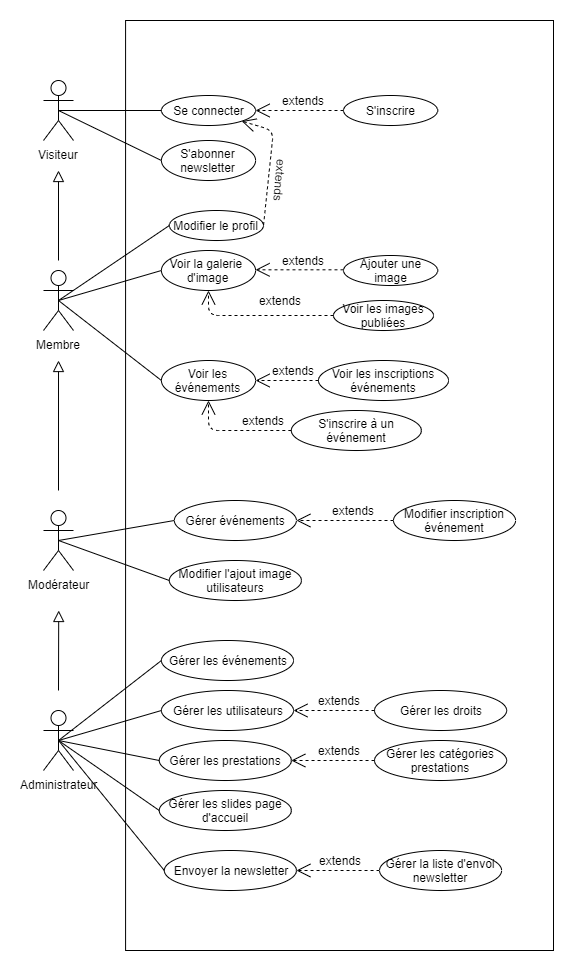

The diagram above was exported from draw.io. Its source (the exported page's mxGraphModel, read from the mxfile embedded in the PNG):
<mxGraphModel dx="1236" dy="621" grid="1" gridSize="10" guides="1" tooltips="1" connect="1" arrows="1" fold="1" page="1" pageScale="1" pageWidth="827" pageHeight="1169" math="0" shadow="0">
  <root>
    <mxCell id="0" />
    <mxCell id="1" parent="0" />
    <mxCell id="ojB8u_n5zXgxZFzfZ7V_-6" value="Modérateur" style="shape=umlActor;verticalLabelPosition=bottom;labelBackgroundColor=#ffffff;verticalAlign=top;html=1;outlineConnect=0;" parent="1" vertex="1">
      <mxGeometry x="100" y="660" width="30" height="60" as="geometry" />
    </mxCell>
    <mxCell id="ojB8u_n5zXgxZFzfZ7V_-18" value="Administrateur" style="shape=umlActor;verticalLabelPosition=bottom;labelBackgroundColor=#ffffff;verticalAlign=top;html=1;outlineConnect=0;" parent="1" vertex="1">
      <mxGeometry x="100" y="860" width="30" height="60" as="geometry" />
    </mxCell>
    <mxCell id="FLwlsprIiwjIkoELsXkJ-1" value="Visiteur" style="shape=umlActor;verticalLabelPosition=bottom;labelBackgroundColor=#ffffff;verticalAlign=top;html=1;outlineConnect=0;" parent="1" vertex="1">
      <mxGeometry x="99.99999999999999" y="230" width="30" height="60" as="geometry" />
    </mxCell>
    <mxCell id="FLwlsprIiwjIkoELsXkJ-29" value="Extends" style="endArrow=block;endSize=9;endFill=0;strokeColor=#000000;html=1;labelBackgroundColor=#ffffff;noLabel=1;fontColor=none;" parent="1" edge="1">
      <mxGeometry width="160" relative="1" as="geometry">
        <mxPoint x="115" y="410" as="sourcePoint" />
        <mxPoint x="115" y="320" as="targetPoint" />
      </mxGeometry>
    </mxCell>
    <mxCell id="FLwlsprIiwjIkoELsXkJ-38" value="include" style="text;strokeColor=none;fillColor=none;align=center;verticalAlign=middle;rounded=0;fontColor=#000000;html=1;whiteSpace=wrap;labelBackgroundColor=#ffffff;" parent="1" vertex="1">
      <mxGeometry x="340" y="600" width="40" height="20" as="geometry" />
    </mxCell>
    <mxCell id="Lsep51v2WRQ0A5iY_-xO-1" value="Membre&lt;br&gt;" style="shape=umlActor;verticalLabelPosition=bottom;labelBackgroundColor=#ffffff;verticalAlign=top;html=1;outlineConnect=0;" parent="1" vertex="1">
      <mxGeometry x="100" y="420" width="30" height="60" as="geometry" />
    </mxCell>
    <mxCell id="Lsep51v2WRQ0A5iY_-xO-2" value="Extends" style="endArrow=block;endSize=9;endFill=0;strokeColor=#000000;html=1;labelBackgroundColor=#ffffff;noLabel=1;fontColor=none;" parent="1" edge="1">
      <mxGeometry width="160" relative="1" as="geometry">
        <mxPoint x="115" y="640" as="sourcePoint" />
        <mxPoint x="115.01000000000003" y="510" as="targetPoint" />
      </mxGeometry>
    </mxCell>
    <mxCell id="Lsep51v2WRQ0A5iY_-xO-3" value="Extends" style="endArrow=block;endSize=9;endFill=0;strokeColor=#000000;html=1;labelBackgroundColor=#ffffff;noLabel=1;fontColor=none;" parent="1" edge="1">
      <mxGeometry width="160" relative="1" as="geometry">
        <mxPoint x="115" y="840" as="sourcePoint" />
        <mxPoint x="115.21000000000004" y="760" as="targetPoint" />
      </mxGeometry>
    </mxCell>
    <mxCell id="Lsep51v2WRQ0A5iY_-xO-4" value="" style="rounded=0;whiteSpace=wrap;html=1;align=left;" parent="1" vertex="1">
      <mxGeometry x="182.08" y="170" width="427.92" height="930" as="geometry" />
    </mxCell>
    <mxCell id="Lsep51v2WRQ0A5iY_-xO-5" value="Se connecter" style="ellipse;whiteSpace=wrap;html=1;" parent="1" vertex="1">
      <mxGeometry x="217.92000000000002" y="245" width="94.17" height="30" as="geometry" />
    </mxCell>
    <object label="Use" id="Lsep51v2WRQ0A5iY_-xO-8">
      <mxCell style="endArrow=open;endSize=12;dashed=1;html=1;labelBackgroundColor=#ffffff;strokeColor=#000000;fontColor=none;entryX=1;entryY=0.5;entryDx=0;entryDy=0;noLabel=1;exitX=0;exitY=0.5;exitDx=0;exitDy=0;" parent="1" source="Lsep51v2WRQ0A5iY_-xO-10" target="Lsep51v2WRQ0A5iY_-xO-5" edge="1">
        <mxGeometry width="160" relative="1" as="geometry">
          <mxPoint x="380" y="210" as="sourcePoint" />
          <mxPoint x="300.00471893894" y="256.6423462713701" as="targetPoint" />
        </mxGeometry>
      </mxCell>
    </object>
    <mxCell id="Lsep51v2WRQ0A5iY_-xO-10" value="S'inscrire" style="ellipse;whiteSpace=wrap;html=1;" parent="1" vertex="1">
      <mxGeometry x="400" y="245" width="94.17" height="30" as="geometry" />
    </mxCell>
    <mxCell id="Lsep51v2WRQ0A5iY_-xO-11" value="extends" style="text;html=1;align=center;verticalAlign=middle;resizable=0;points=[];autosize=1;" parent="1" vertex="1">
      <mxGeometry x="330" y="240" width="60" height="20" as="geometry" />
    </mxCell>
    <mxCell id="Lsep51v2WRQ0A5iY_-xO-12" value="" style="endArrow=none;html=1;exitX=0.5;exitY=0.5;exitDx=0;exitDy=0;exitPerimeter=0;entryX=0;entryY=0.5;entryDx=0;entryDy=0;" parent="1" source="FLwlsprIiwjIkoELsXkJ-1" target="Lsep51v2WRQ0A5iY_-xO-5" edge="1">
      <mxGeometry width="50" height="50" relative="1" as="geometry">
        <mxPoint x="157" y="245.51999999999998" as="sourcePoint" />
        <mxPoint x="207" y="195.51999999999998" as="targetPoint" />
      </mxGeometry>
    </mxCell>
    <mxCell id="Lsep51v2WRQ0A5iY_-xO-13" value="S'abonner newsletter" style="ellipse;whiteSpace=wrap;html=1;" parent="1" vertex="1">
      <mxGeometry x="217.91000000000003" y="290" width="94.17" height="40" as="geometry" />
    </mxCell>
    <mxCell id="Lsep51v2WRQ0A5iY_-xO-16" value="" style="endArrow=none;html=1;exitX=0.5;exitY=0.5;exitDx=0;exitDy=0;exitPerimeter=0;entryX=0;entryY=0.5;entryDx=0;entryDy=0;" parent="1" source="FLwlsprIiwjIkoELsXkJ-1" target="Lsep51v2WRQ0A5iY_-xO-13" edge="1">
      <mxGeometry width="50" height="50" relative="1" as="geometry">
        <mxPoint x="125" y="270" as="sourcePoint" />
        <mxPoint x="215.83000000000095" y="220" as="targetPoint" />
      </mxGeometry>
    </mxCell>
    <mxCell id="i3AfS-DEk-ede9aZpvJn-1" value="Voir la galerie&amp;nbsp;&lt;br&gt;d'image" style="ellipse;whiteSpace=wrap;html=1;" vertex="1" parent="1">
      <mxGeometry x="217.91000000000003" y="400" width="94.17" height="40" as="geometry" />
    </mxCell>
    <mxCell id="i3AfS-DEk-ede9aZpvJn-2" value="extends" style="text;html=1;align=center;verticalAlign=middle;resizable=0;points=[];autosize=1;" vertex="1" parent="1">
      <mxGeometry x="330" y="400" width="60" height="20" as="geometry" />
    </mxCell>
    <object label="Use" id="i3AfS-DEk-ede9aZpvJn-3">
      <mxCell style="endArrow=open;endSize=12;dashed=1;html=1;labelBackgroundColor=#ffffff;strokeColor=#000000;fontColor=none;entryX=1;entryY=0.5;entryDx=0;entryDy=0;noLabel=1;exitX=0;exitY=0.5;exitDx=0;exitDy=0;" edge="1" parent="1">
        <mxGeometry width="160" relative="1" as="geometry">
          <mxPoint x="399.99000000000103" y="419.31" as="sourcePoint" />
          <mxPoint x="312.0799999999989" y="419.31" as="targetPoint" />
        </mxGeometry>
      </mxCell>
    </object>
    <mxCell id="i3AfS-DEk-ede9aZpvJn-5" value="Ajouter une image" style="ellipse;whiteSpace=wrap;html=1;" vertex="1" parent="1">
      <mxGeometry x="400" y="405" width="94.17" height="30" as="geometry" />
    </mxCell>
    <mxCell id="i3AfS-DEk-ede9aZpvJn-6" value="Voir les événements" style="ellipse;whiteSpace=wrap;html=1;" vertex="1" parent="1">
      <mxGeometry x="217.91000000000003" y="510" width="94.17" height="40" as="geometry" />
    </mxCell>
    <mxCell id="i3AfS-DEk-ede9aZpvJn-7" value="Modifier le profil" style="ellipse;whiteSpace=wrap;html=1;" vertex="1" parent="1">
      <mxGeometry x="225.83" y="360" width="94.17" height="30" as="geometry" />
    </mxCell>
    <mxCell id="i3AfS-DEk-ede9aZpvJn-11" value="Voir les images&lt;br&gt;publiées" style="ellipse;whiteSpace=wrap;html=1;" vertex="1" parent="1">
      <mxGeometry x="390" y="450" width="100" height="30" as="geometry" />
    </mxCell>
    <object label="Use" id="i3AfS-DEk-ede9aZpvJn-14">
      <mxCell style="endArrow=open;endSize=12;dashed=1;html=1;labelBackgroundColor=#ffffff;strokeColor=#000000;fontColor=none;entryX=0.5;entryY=1;entryDx=0;entryDy=0;noLabel=1;exitX=0;exitY=0.5;exitDx=0;exitDy=0;endFill=0;startArrow=none;startFill=0;startSize=12;" edge="1" parent="1" source="i3AfS-DEk-ede9aZpvJn-11" target="i3AfS-DEk-ede9aZpvJn-1">
        <mxGeometry width="160" relative="1" as="geometry">
          <mxPoint x="340.000000000001" y="464.65999999999997" as="sourcePoint" />
          <mxPoint x="252.0899999999989" y="464.65999999999997" as="targetPoint" />
          <Array as="points">
            <mxPoint x="265" y="465" />
          </Array>
        </mxGeometry>
      </mxCell>
    </object>
    <mxCell id="i3AfS-DEk-ede9aZpvJn-16" value="extends" style="text;html=1;align=center;verticalAlign=middle;resizable=0;points=[];autosize=1;" vertex="1" parent="1">
      <mxGeometry x="307.09" y="440" width="60" height="20" as="geometry" />
    </mxCell>
    <mxCell id="i3AfS-DEk-ede9aZpvJn-17" value="Voir les inscriptions événements" style="ellipse;whiteSpace=wrap;html=1;" vertex="1" parent="1">
      <mxGeometry x="375" y="510" width="130" height="40" as="geometry" />
    </mxCell>
    <mxCell id="i3AfS-DEk-ede9aZpvJn-18" value="S'inscrire à un événement" style="ellipse;whiteSpace=wrap;html=1;" vertex="1" parent="1">
      <mxGeometry x="347.83" y="560" width="130" height="40" as="geometry" />
    </mxCell>
    <object label="Use" id="i3AfS-DEk-ede9aZpvJn-20">
      <mxCell style="endArrow=open;endSize=12;dashed=1;html=1;labelBackgroundColor=#ffffff;strokeColor=#000000;fontColor=none;entryX=1;entryY=0.5;entryDx=0;entryDy=0;noLabel=1;exitX=0;exitY=0.5;exitDx=0;exitDy=0;" edge="1" parent="1" source="i3AfS-DEk-ede9aZpvJn-17" target="i3AfS-DEk-ede9aZpvJn-6">
        <mxGeometry width="160" relative="1" as="geometry">
          <mxPoint x="400.000000000001" y="499.99999999999994" as="sourcePoint" />
          <mxPoint x="312.0899999999989" y="499.99999999999994" as="targetPoint" />
        </mxGeometry>
      </mxCell>
    </object>
    <mxCell id="i3AfS-DEk-ede9aZpvJn-21" value="extends" style="text;html=1;align=center;verticalAlign=middle;resizable=0;points=[];autosize=1;" vertex="1" parent="1">
      <mxGeometry x="320" y="510" width="60" height="20" as="geometry" />
    </mxCell>
    <object label="Use" id="i3AfS-DEk-ede9aZpvJn-22">
      <mxCell style="endArrow=open;endSize=12;dashed=1;html=1;labelBackgroundColor=#ffffff;strokeColor=#000000;fontColor=none;entryX=0.5;entryY=1;entryDx=0;entryDy=0;noLabel=1;exitX=0;exitY=0.5;exitDx=0;exitDy=0;endFill=0;startArrow=none;startFill=0;startSize=12;" edge="1" parent="1" source="i3AfS-DEk-ede9aZpvJn-18" target="i3AfS-DEk-ede9aZpvJn-6">
        <mxGeometry width="160" relative="1" as="geometry">
          <mxPoint x="342.92999999999864" y="575.0000000000001" as="sourcePoint" />
          <mxPoint x="217.925" y="550.0000000000001" as="targetPoint" />
          <Array as="points">
            <mxPoint x="265" y="580" />
          </Array>
        </mxGeometry>
      </mxCell>
    </object>
    <mxCell id="i3AfS-DEk-ede9aZpvJn-23" value="extends" style="text;html=1;align=center;verticalAlign=middle;resizable=0;points=[];autosize=1;" vertex="1" parent="1">
      <mxGeometry x="290" y="560" width="60" height="20" as="geometry" />
    </mxCell>
    <mxCell id="i3AfS-DEk-ede9aZpvJn-24" value="" style="endArrow=none;html=1;exitX=0.5;exitY=0.5;exitDx=0;exitDy=0;exitPerimeter=0;entryX=0;entryY=0.5;entryDx=0;entryDy=0;" edge="1" parent="1" source="Lsep51v2WRQ0A5iY_-xO-1" target="i3AfS-DEk-ede9aZpvJn-1">
      <mxGeometry width="50" height="50" relative="1" as="geometry">
        <mxPoint x="160" y="460" as="sourcePoint" />
        <mxPoint x="262.90999999999974" y="510" as="targetPoint" />
      </mxGeometry>
    </mxCell>
    <mxCell id="i3AfS-DEk-ede9aZpvJn-25" value="" style="endArrow=none;html=1;exitX=0.5;exitY=0.5;exitDx=0;exitDy=0;exitPerimeter=0;entryX=0;entryY=0.5;entryDx=0;entryDy=0;" edge="1" parent="1" source="Lsep51v2WRQ0A5iY_-xO-1" target="i3AfS-DEk-ede9aZpvJn-6">
      <mxGeometry width="50" height="50" relative="1" as="geometry">
        <mxPoint x="125" y="460" as="sourcePoint" />
        <mxPoint x="227.90999999999974" y="430" as="targetPoint" />
      </mxGeometry>
    </mxCell>
    <object label="Use" id="i3AfS-DEk-ede9aZpvJn-26">
      <mxCell style="endArrow=none;endSize=12;dashed=1;html=1;labelBackgroundColor=#ffffff;strokeColor=#000000;fontColor=none;entryX=1;entryY=0.5;entryDx=0;entryDy=0;noLabel=1;exitX=1;exitY=1;exitDx=0;exitDy=0;startArrow=open;startFill=0;endFill=0;startSize=12;" edge="1" parent="1" source="Lsep51v2WRQ0A5iY_-xO-5" target="i3AfS-DEk-ede9aZpvJn-7">
        <mxGeometry width="160" relative="1" as="geometry">
          <mxPoint x="427.9100000000016" y="374.58" as="sourcePoint" />
          <mxPoint x="340.0000000000004" y="374.58" as="targetPoint" />
          <Array as="points">
            <mxPoint x="330" y="280" />
          </Array>
        </mxGeometry>
      </mxCell>
    </object>
    <mxCell id="i3AfS-DEk-ede9aZpvJn-27" value="extends" style="text;html=1;align=center;verticalAlign=middle;resizable=0;points=[];autosize=1;rotation=95;" vertex="1" parent="1">
      <mxGeometry x="307.09" y="320" width="60" height="20" as="geometry" />
    </mxCell>
    <mxCell id="i3AfS-DEk-ede9aZpvJn-30" value="" style="endArrow=none;html=1;exitX=0.5;exitY=0.5;exitDx=0;exitDy=0;exitPerimeter=0;entryX=0;entryY=0.5;entryDx=0;entryDy=0;" edge="1" parent="1" source="Lsep51v2WRQ0A5iY_-xO-1" target="i3AfS-DEk-ede9aZpvJn-7">
      <mxGeometry width="50" height="50" relative="1" as="geometry">
        <mxPoint x="130" y="425" as="sourcePoint" />
        <mxPoint x="232.90999999999974" y="395" as="targetPoint" />
      </mxGeometry>
    </mxCell>
    <mxCell id="i3AfS-DEk-ede9aZpvJn-31" value="Modifier inscription événement" style="ellipse;whiteSpace=wrap;html=1;" vertex="1" parent="1">
      <mxGeometry x="450" y="650" width="122.08" height="40" as="geometry" />
    </mxCell>
    <mxCell id="i3AfS-DEk-ede9aZpvJn-37" value="Modifier l'ajout image&lt;br&gt;utilisateurs" style="ellipse;whiteSpace=wrap;html=1;" vertex="1" parent="1">
      <mxGeometry x="225.83" y="710" width="132.08" height="40" as="geometry" />
    </mxCell>
    <mxCell id="i3AfS-DEk-ede9aZpvJn-40" value="" style="endArrow=none;html=1;exitX=0.5;exitY=0.5;exitDx=0;exitDy=0;exitPerimeter=0;entryX=0;entryY=0.5;entryDx=0;entryDy=0;" edge="1" parent="1" source="ojB8u_n5zXgxZFzfZ7V_-6" target="i3AfS-DEk-ede9aZpvJn-37">
      <mxGeometry width="50" height="50" relative="1" as="geometry">
        <mxPoint x="125" y="700" as="sourcePoint" />
        <mxPoint x="392.9200000000003" y="690" as="targetPoint" />
      </mxGeometry>
    </mxCell>
    <mxCell id="i3AfS-DEk-ede9aZpvJn-41" value="Gérer les prestations" style="ellipse;whiteSpace=wrap;html=1;" vertex="1" parent="1">
      <mxGeometry x="215.75000000000003" y="890" width="132.08" height="40" as="geometry" />
    </mxCell>
    <mxCell id="i3AfS-DEk-ede9aZpvJn-42" value="Gérer les catégories prestations" style="ellipse;whiteSpace=wrap;html=1;" vertex="1" parent="1">
      <mxGeometry x="431.04" y="890" width="132.08" height="40" as="geometry" />
    </mxCell>
    <mxCell id="i3AfS-DEk-ede9aZpvJn-43" value="" style="endArrow=none;html=1;exitX=0.5;exitY=0.5;exitDx=0;exitDy=0;exitPerimeter=0;entryX=0;entryY=0.5;entryDx=0;entryDy=0;" edge="1" parent="1" source="ojB8u_n5zXgxZFzfZ7V_-18" target="i3AfS-DEk-ede9aZpvJn-41">
      <mxGeometry width="50" height="50" relative="1" as="geometry">
        <mxPoint x="125" y="700" as="sourcePoint" />
        <mxPoint x="382.91999999999973" y="760" as="targetPoint" />
      </mxGeometry>
    </mxCell>
    <object label="Use" id="i3AfS-DEk-ede9aZpvJn-44">
      <mxCell style="endArrow=open;endSize=12;dashed=1;html=1;labelBackgroundColor=#ffffff;strokeColor=#000000;fontColor=none;entryX=1;entryY=0.5;entryDx=0;entryDy=0;noLabel=1;exitX=0;exitY=0.5;exitDx=0;exitDy=0;endFill=0;startArrow=none;startFill=0;startSize=12;" edge="1" parent="1" source="i3AfS-DEk-ede9aZpvJn-42" target="i3AfS-DEk-ede9aZpvJn-41">
        <mxGeometry width="160" relative="1" as="geometry">
          <mxPoint x="454.24999999999994" y="950" as="sourcePoint" />
          <mxPoint x="371.415" y="920" as="targetPoint" />
          <Array as="points" />
        </mxGeometry>
      </mxCell>
    </object>
    <mxCell id="i3AfS-DEk-ede9aZpvJn-45" value="extends" style="text;html=1;align=center;verticalAlign=middle;resizable=0;points=[];autosize=1;" vertex="1" parent="1">
      <mxGeometry x="366.03999999999996" y="890" width="60" height="20" as="geometry" />
    </mxCell>
    <mxCell id="i3AfS-DEk-ede9aZpvJn-46" value="Gérer les slides page d'accueil" style="ellipse;whiteSpace=wrap;html=1;" vertex="1" parent="1">
      <mxGeometry x="215.75000000000003" y="940" width="132.08" height="40" as="geometry" />
    </mxCell>
    <mxCell id="i3AfS-DEk-ede9aZpvJn-47" value="" style="endArrow=none;html=1;exitX=0.5;exitY=0.5;exitDx=0;exitDy=0;exitPerimeter=0;entryX=0;entryY=0.5;entryDx=0;entryDy=0;" edge="1" parent="1" source="ojB8u_n5zXgxZFzfZ7V_-18" target="i3AfS-DEk-ede9aZpvJn-46">
      <mxGeometry width="50" height="50" relative="1" as="geometry">
        <mxPoint x="125" y="900" as="sourcePoint" />
        <mxPoint x="225.74999999999966" y="920" as="targetPoint" />
      </mxGeometry>
    </mxCell>
    <mxCell id="i3AfS-DEk-ede9aZpvJn-48" value="Gérer les utilisateurs" style="ellipse;whiteSpace=wrap;html=1;" vertex="1" parent="1">
      <mxGeometry x="217.92000000000002" y="840" width="132.08" height="40" as="geometry" />
    </mxCell>
    <mxCell id="i3AfS-DEk-ede9aZpvJn-49" value="" style="endArrow=none;html=1;exitX=0.5;exitY=0.5;exitDx=0;exitDy=0;exitPerimeter=0;entryX=0;entryY=0.5;entryDx=0;entryDy=0;" edge="1" parent="1" source="ojB8u_n5zXgxZFzfZ7V_-18" target="i3AfS-DEk-ede9aZpvJn-48">
      <mxGeometry width="50" height="50" relative="1" as="geometry">
        <mxPoint x="125" y="900" as="sourcePoint" />
        <mxPoint x="225.75000000000045" y="920" as="targetPoint" />
      </mxGeometry>
    </mxCell>
    <mxCell id="i3AfS-DEk-ede9aZpvJn-50" value="Gérer les droits" style="ellipse;whiteSpace=wrap;html=1;" vertex="1" parent="1">
      <mxGeometry x="431.04" y="840" width="132.08" height="40" as="geometry" />
    </mxCell>
    <object label="Use" id="i3AfS-DEk-ede9aZpvJn-51">
      <mxCell style="endArrow=open;endSize=12;dashed=1;html=1;labelBackgroundColor=#ffffff;strokeColor=#000000;fontColor=none;entryX=1;entryY=0.5;entryDx=0;entryDy=0;noLabel=1;exitX=0;exitY=0.5;exitDx=0;exitDy=0;endFill=0;startArrow=none;startFill=0;startSize=12;" edge="1" parent="1" source="i3AfS-DEk-ede9aZpvJn-50" target="i3AfS-DEk-ede9aZpvJn-48">
        <mxGeometry width="160" relative="1" as="geometry">
          <mxPoint x="437.6499999999986" y="850" as="sourcePoint" />
          <mxPoint x="354.4399999999997" y="850" as="targetPoint" />
          <Array as="points" />
        </mxGeometry>
      </mxCell>
    </object>
    <mxCell id="i3AfS-DEk-ede9aZpvJn-52" value="extends" style="text;html=1;align=center;verticalAlign=middle;resizable=0;points=[];autosize=1;" vertex="1" parent="1">
      <mxGeometry x="366.03999999999996" y="840" width="60" height="20" as="geometry" />
    </mxCell>
    <mxCell id="i3AfS-DEk-ede9aZpvJn-53" value="Gérer les événements" style="ellipse;whiteSpace=wrap;html=1;" vertex="1" parent="1">
      <mxGeometry x="217.92000000000002" y="790" width="132.08" height="40" as="geometry" />
    </mxCell>
    <mxCell id="i3AfS-DEk-ede9aZpvJn-55" value="" style="endArrow=none;html=1;exitX=0.5;exitY=0.5;exitDx=0;exitDy=0;exitPerimeter=0;entryX=0;entryY=0.5;entryDx=0;entryDy=0;" edge="1" parent="1" source="ojB8u_n5zXgxZFzfZ7V_-18" target="i3AfS-DEk-ede9aZpvJn-53">
      <mxGeometry width="50" height="50" relative="1" as="geometry">
        <mxPoint x="125" y="900" as="sourcePoint" />
        <mxPoint x="227.9200000000004" y="870" as="targetPoint" />
      </mxGeometry>
    </mxCell>
    <mxCell id="i3AfS-DEk-ede9aZpvJn-56" value="Gérer événements" style="ellipse;whiteSpace=wrap;html=1;" vertex="1" parent="1">
      <mxGeometry x="230.83000000000004" y="650" width="122.08" height="40" as="geometry" />
    </mxCell>
    <mxCell id="i3AfS-DEk-ede9aZpvJn-57" value="" style="endArrow=none;html=1;exitX=0.5;exitY=0.5;exitDx=0;exitDy=0;exitPerimeter=0;entryX=0;entryY=0.5;entryDx=0;entryDy=0;" edge="1" parent="1" source="ojB8u_n5zXgxZFzfZ7V_-6" target="i3AfS-DEk-ede9aZpvJn-56">
      <mxGeometry width="50" height="50" relative="1" as="geometry">
        <mxPoint x="125" y="700" as="sourcePoint" />
        <mxPoint x="235.75" y="700" as="targetPoint" />
      </mxGeometry>
    </mxCell>
    <object label="Use" id="i3AfS-DEk-ede9aZpvJn-58">
      <mxCell style="endArrow=open;endSize=12;dashed=1;html=1;labelBackgroundColor=#ffffff;strokeColor=#000000;fontColor=none;entryX=1;entryY=0.5;entryDx=0;entryDy=0;noLabel=1;exitX=0;exitY=0.5;exitDx=0;exitDy=0;" edge="1" parent="1" source="i3AfS-DEk-ede9aZpvJn-31" target="i3AfS-DEk-ede9aZpvJn-56">
        <mxGeometry width="160" relative="1" as="geometry">
          <mxPoint x="437.91999999999996" y="669.58" as="sourcePoint" />
          <mxPoint x="375.00000000000057" y="669.58" as="targetPoint" />
        </mxGeometry>
      </mxCell>
    </object>
    <mxCell id="i3AfS-DEk-ede9aZpvJn-59" value="extends" style="text;html=1;align=center;verticalAlign=middle;resizable=0;points=[];autosize=1;" vertex="1" parent="1">
      <mxGeometry x="379.99999999999994" y="650" width="60" height="20" as="geometry" />
    </mxCell>
    <mxCell id="i3AfS-DEk-ede9aZpvJn-60" value="Envoyer la newsletter" style="ellipse;whiteSpace=wrap;html=1;" vertex="1" parent="1">
      <mxGeometry x="220.83000000000004" y="1000" width="132.08" height="40" as="geometry" />
    </mxCell>
    <mxCell id="i3AfS-DEk-ede9aZpvJn-61" value="" style="endArrow=none;html=1;exitX=0.5;exitY=0.5;exitDx=0;exitDy=0;exitPerimeter=0;entryX=0;entryY=0.5;entryDx=0;entryDy=0;" edge="1" parent="1" source="ojB8u_n5zXgxZFzfZ7V_-18" target="i3AfS-DEk-ede9aZpvJn-60">
      <mxGeometry width="50" height="50" relative="1" as="geometry">
        <mxPoint x="125" y="900" as="sourcePoint" />
        <mxPoint x="225.75000000000045" y="970" as="targetPoint" />
      </mxGeometry>
    </mxCell>
    <object label="Use" id="i3AfS-DEk-ede9aZpvJn-62">
      <mxCell style="endArrow=open;endSize=12;dashed=1;html=1;labelBackgroundColor=#ffffff;strokeColor=#000000;fontColor=none;entryX=1;entryY=0.5;entryDx=0;entryDy=0;noLabel=1;exitX=0;exitY=0.5;exitDx=0;exitDy=0;endFill=0;startArrow=none;startFill=0;startSize=12;" edge="1" parent="1" source="i3AfS-DEk-ede9aZpvJn-63" target="i3AfS-DEk-ede9aZpvJn-60">
        <mxGeometry width="160" relative="1" as="geometry">
          <mxPoint x="441.1199999999986" y="1019.58" as="sourcePoint" />
          <mxPoint x="357.9099999999997" y="1019.58" as="targetPoint" />
          <Array as="points" />
        </mxGeometry>
      </mxCell>
    </object>
    <mxCell id="i3AfS-DEk-ede9aZpvJn-63" value="Gérer la liste d'envoi newsletter" style="ellipse;whiteSpace=wrap;html=1;" vertex="1" parent="1">
      <mxGeometry x="436.04" y="1000" width="122.08" height="40" as="geometry" />
    </mxCell>
    <mxCell id="i3AfS-DEk-ede9aZpvJn-64" value="extends" style="text;html=1;align=center;verticalAlign=middle;resizable=0;points=[];autosize=1;" vertex="1" parent="1">
      <mxGeometry x="367.09" y="1000" width="60" height="20" as="geometry" />
    </mxCell>
  </root>
</mxGraphModel>